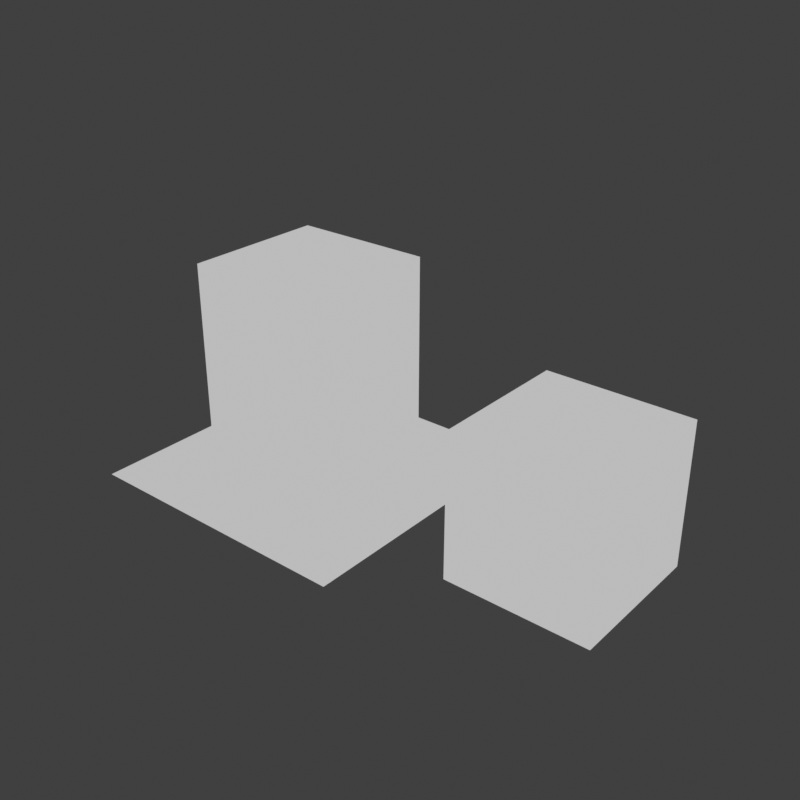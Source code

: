 # Source: test.blend  (saved by Blender 4.3.34; exported with 4.5.12 LTS)
import bpy
from mathutils import Matrix  # noqa: F401  (used for matrix-valued properties, if any)

bpy.ops.wm.read_factory_settings(use_empty=True)
scene = bpy.context.scene
scene.name = 'Scene'

# ---- collections
col_test = bpy.data.collections.new('Test'); scene.collection.children.link(col_test)
col_test_2 = bpy.data.collections.new('Test 2'); scene.collection.children.link(col_test_2)

# ---- images (referenced by path relative to the original .blend; pixels are not part of the script)
import os
ASSET_DIR = os.environ.get("B2B_ASSET_DIR", "")  # directory of the original .blend (textures are referenced by path, not embedded)
HERE = os.path.dirname(os.path.abspath(__file__))  # packed textures are extracted next to this script under _unpacked/

def load_image(name, relpath, width, height, colorspace="sRGB"):
    """Load a texture the original file referenced (path relative to the .blend, or extracted next to this script)."""
    p = next((c for c in (os.path.join(HERE, relpath), os.path.join(ASSET_DIR, relpath)) if relpath and os.path.exists(c)), "")
    if p:
        img = bpy.data.images.load(p, check_existing=True)
        img.name = name
    else:  # same state as the original file: an image datablock whose file is absent (Cycles renders it pink)
        img = bpy.data.images.new(name, width, height)
        img.source = "FILE"
        img.filepath = "//" + (relpath or name)
    img.colorspace_settings.name = colorspace
    return img
img_grid3 = load_image('grid3', '_unpacked/grid3.83b63a6a.png', 128, 128, 'sRGB')
img_buttons = load_image('buttons', '_unpacked/buttons.1c6da9cf.png', 1024, 1024, 'sRGB')

# ---- materials (node trees are filled in below, after node groups)
mat_grid = bpy.data.materials.new('grid')
mat_buttons = bpy.data.materials.new('buttons')

# ---- node groups
ng_icomake__ngpmshader = bpy.data.node_groups.new('[ICOMAKE] NGPmShader', 'ShaderNodeTree')
_s = ng_icomake__ngpmshader.interface.new_socket(name='Output', in_out='OUTPUT', socket_type='NodeSocketShader')
_s = ng_icomake__ngpmshader.interface.new_socket(name='Color', in_out='INPUT', socket_type='NodeSocketColor')
_s = ng_icomake__ngpmshader.interface.new_socket(name='Emission Strength', in_out='INPUT', socket_type='NodeSocketFloat')
_N = ng_icomake__ngpmshader.nodes; _L = ng_icomake__ngpmshader.links
n0 = _N.new('NodeGroupInput'); n0.name = 'Group Input'; n0.location = (0, 0)
n1 = _N.new('NodeGroupOutput'); n1.name = 'Group Output'; n1.location = (2200, 0)
n2 = _N.new('ShaderNodeEmission'); n2.name = 'Emission'; n2.location = (200, 0)
n3 = _N.new('ShaderNodeShaderToRGB'); n3.name = 'Shader to RGB'; n3.location = (400, 0)
n4 = _N.new('ShaderNodeBsdfPrincipled'); n4.name = 'Principled BSDF'; n4.location = (200, -200)
n5 = _N.new('ShaderNodeShaderToRGB'); n5.name = 'Shader to RGB.001'; n5.location = (500, -200)
n6 = _N.new('ShaderNodeSeparateHSV'); n6.name = 'Separate HSV (Legacy)'; n6.location = (700, -400)
n7 = _N.new('ShaderNodeCombineXYZ'); n7.name = 'Combine XYZ'; n7.location = (900, -400)
n8 = _N.new('ShaderNodeValToRGB'); n8.name = 'Color Ramp'; n8.location = (1100, -400)
while len(n8.color_ramp.elements) > 1: n8.color_ramp.elements.remove(n8.color_ramp.elements[-1])
n8.color_ramp.elements[0].position = 0.0; n8.color_ramp.elements[0].color = (0.05127, 0.05781, 0.05951, 1.0)
_e = n8.color_ramp.elements.new(0.25); _e.color = (0.05127, 0.05781, 0.05951, 1.0)
_e = n8.color_ramp.elements.new(0.375); _e.color = (0.1144, 0.117, 0.1119, 1.0)
_e = n8.color_ramp.elements.new(0.5); _e.color = (0.2831, 0.2864, 0.2872, 1.0)
_e = n8.color_ramp.elements.new(0.625); _e.color = (0.4735, 0.4735, 0.4287, 1.0)
_e = n8.color_ramp.elements.new(0.75); _e.color = (0.5089, 0.5089, 0.5149, 1.0)
_e = n8.color_ramp.elements.new(1.0); _e.color = (0.396, 0.3976, 0.4011, 1.0)
n9 = _N.new('ShaderNodeMixRGB'); n9.name = 'Mix (Legacy)'; n9.location = (1400, -200)
n9.blend_type = 'MULTIPLY'
n10 = _N.new('ShaderNodeEmission'); n10.name = 'Emission.001'; n10.location = (1600, -200)
n10.inputs[1].default_value = 18.0
n11 = _N.new('ShaderNodeShaderToRGB'); n11.name = 'Shader to RGB.002'; n11.location = (1800, -200)
n12 = _N.new('ShaderNodeMixRGB'); n12.name = 'Mix (Legacy).001'; n12.location = (2000, 0)
_L.new(n0.outputs[0], n2.inputs[0])
_L.new(n0.outputs[1], n2.inputs[1])
_L.new(n2.outputs[0], n3.inputs[0])
_L.new(n3.outputs[0], n12.inputs[1])
_L.new(n0.outputs[0], n4.inputs[0])
_L.new(n5.outputs[0], n9.inputs[1])
_L.new(n4.outputs[0], n5.inputs[0])
_L.new(n5.outputs[0], n6.inputs[0])
_L.new(n6.outputs[2], n7.inputs[0])
_L.new(n7.outputs[0], n8.inputs[0])
_L.new(n8.outputs[0], n9.inputs[2])
_L.new(n9.outputs[0], n10.inputs[0])
_L.new(n10.outputs[0], n11.inputs[0])
_L.new(n11.outputs[0], n12.inputs[2])
_L.new(n12.outputs[0], n1.inputs[0])
n1.is_active_output = True

# ---- material node trees
mat_grid.use_nodes = True; mat_grid.node_tree.nodes.clear()
_N = mat_grid.node_tree.nodes; _L = mat_grid.node_tree.links
n0 = _N.new('ShaderNodeOutputMaterial'); n0.name = 'Material Output'; n0.location = (300, 300)
n1 = _N.new('ShaderNodeTexImage'); n1.name = 'Image Texture'; n1.location = (-280, 280)
n1.image = img_grid3
n1.interpolation = 'Closest'
n2 = _N.new('ShaderNodeGroup'); n2.name = 'Group'; n2.location = (64, 298)
n2.node_tree = ng_icomake__ngpmshader
n2.inputs[1].default_value = 0.0
_L.new(n1.outputs[0], n2.inputs[0])
_L.new(n2.outputs[0], n0.inputs[0])
n0.is_active_output = True
mat_buttons.use_nodes = True; mat_buttons.node_tree.nodes.clear()
_N = mat_buttons.node_tree.nodes; _L = mat_buttons.node_tree.links
n0 = _N.new('ShaderNodeOutputMaterial'); n0.name = 'Material Output'; n0.location = (500, 0)
n1 = _N.new('ShaderNodeTexImage'); n1.name = 'Image Texture'; n1.location = (0, 0)
n1.image = img_buttons
n2 = _N.new('ShaderNodeGroup'); n2.name = 'Group'; n2.location = (290, 8)
n2.width = 150
n2.node_tree = ng_icomake__ngpmshader
_L.new(n1.outputs[0], n2.inputs[0])
_L.new(n1.outputs[1], n2.inputs[1])
_L.new(n2.outputs[0], n0.inputs[0])
n0.is_active_output = True

# ---- world
world_world = bpy.data.worlds.new('World'); scene.world = world_world
world_world.use_nodes = True; world_world.node_tree.nodes.clear()
_N = world_world.node_tree.nodes; _L = world_world.node_tree.links
n0 = _N.new('ShaderNodeOutputWorld'); n0.name = 'World Output'; n0.location = (300, 300)
n1 = _N.new('ShaderNodeBackground'); n1.name = 'Background'; n1.location = (10, 300)
n1.inputs[0].default_value = (0.05088, 0.05088, 0.05088, 1.0)
_L.new(n1.outputs[0], n0.inputs[0])
n0.is_active_output = True
world_world.color = (0.05088, 0.05088, 0.05088)
world_world.sun_shadow_jitter_overblur = 0.0

# ---- meshes
me_plane = bpy.data.meshes.new('Plane')
me_plane.from_pydata([(-64.0, -64.0, 0.0), (64.0, -64.0, 0.0), (-64.0, 64.0, 0.0), (64.0, 64.0, 0.0)], [], [(0, 1, 3, 2)])
_uv = me_plane.uv_layers.new(name='UVMap')
_uv.uv.foreach_set('vector', [0.0, 0.0, 1.0, 0.0, 1.0, 1.0, 0.0, 1.0])
me_plane.materials.append(mat_grid)
me_plane.update()
me_cube = bpy.data.meshes.new('Cube')
me_cube.from_pydata([(-32.0, -32.0, -32.0), (-32.0, -32.0, 32.0), (-32.0, 32.0, -32.0), (-32.0, 32.0, 32.0), (32.0, -32.0, -32.0), (32.0, -32.0, 32.0), (32.0, 32.0, -32.0), (32.0, 32.0, 32.0)], [], [(0, 1, 3, 2), (2, 3, 7, 6), (6, 7, 5, 4), (4, 5, 1, 0), (2, 6, 4, 0), (7, 3, 1, 5)])
_uv = me_cube.uv_layers.new(name='UVMap')
_uv.uv.foreach_set('vector', [0.0, 0.0, 1.0, 0.0, 1.0, 1.0, 0.0, 1.0, 0.0, 0.0, 1.0, 0.0, 1.0, 1.0, 0.0, 1.0, 0.0, 0.0, 1.0, 0.0, 1.0, 1.0, 0.0, 1.0, 0.0, 0.0, 1.0, 0.0, 1.0, 1.0, 0.0, 1.0, 0.0, 0.0, 1.0, 0.0, 1.0, 1.0, 0.0, 1.0, 0.0, 0.0, 1.0, 0.0, 1.0, 1.0, 0.0, 1.0])
me_cube.materials.append(mat_buttons)
me_cube.update()

# ---- objects
ob_plane = bpy.data.objects.new('Plane', me_plane)
ob_test = bpy.data.objects.new('Test', me_cube)
ob_test_icomake_def = bpy.data.objects.new('Test_icomake_def', None)
ob_test_2_icomake_def = bpy.data.objects.new('Test 2_icomake_def', None)
ob_test_001 = bpy.data.objects.new('Test.001', me_cube)
ob_test_002 = bpy.data.objects.new('Test.002', me_cube)

# ---- transforms, parenting, visibility, modifiers, constraints
ob_plane.location = (0.0, 0.0, -64.5)
ob_test.location = (0.0, 0.0, 0.0)
ob_test_icomake_def.location = (0.0, 0.0, 0.0)
ob_test_icomake_def.scale = (64.0, 64.0, 64.0)
ob_test_icomake_def.empty_display_type = 'CUBE'
ob_test_2_icomake_def.location = (0.0, 0.0, -25.8)
ob_test_2_icomake_def.scale = (64.0, 64.0, 38.4)
ob_test_2_icomake_def.empty_display_type = 'CUBE'
ob_test_001.location = (0.0, 0.0, -32.0)
ob_test_002.location = (128.0, 0.0, -32.0)

# ---- collection membership
scene.collection.objects.link(ob_plane)
col_test.objects.link(ob_test)
col_test.objects.link(ob_test_icomake_def)
col_test_2.objects.link(ob_test_2_icomake_def)
col_test_2.objects.link(ob_test_001)
col_test_2.objects.link(ob_test_002)

# ---- scene / render settings (as saved in the file)
scene.frame_start = 1; scene.frame_end = 250; scene.frame_set(0)
scene.render.engine = 'BLENDER_EEVEE_NEXT'
scene.render.image_settings.file_format = 'TARGA'
scene.render.resolution_x = 128
scene.render.resolution_y = 128
scene.render.film_transparent = True
scene.view_settings.view_transform = 'Standard'
bpy.context.view_layer.update()

# ---- added for rendering (the .blend has no active camera and no usable light): camera, sun
cam_auto = bpy.data.cameras.new('AutoCamera')
cam_auto.lens = 50.0
cam_auto.sensor_width = 36.0
cam_auto.clip_end = 4472.64
ob_auto_camera = bpy.data.objects.new('AutoCamera', cam_auto)
scene.collection.objects.link(ob_auto_camera)
ob_auto_camera.location = (302.852, -305.823, 187.632)
ob_auto_camera.rotation_euler = (1.09748, -7.21219e-08, 0.694738)
scene.camera = ob_auto_camera
light_auto_sun = bpy.data.lights.new('AutoSun', 'SUN')
light_auto_sun.energy = 3.0
light_auto_sun.angle = 0.0523599
ob_auto_sun = bpy.data.objects.new('AutoSun', light_auto_sun)
scene.collection.objects.link(ob_auto_sun)
ob_auto_sun.rotation_euler = (0.872665, 0.174533, 0.523599)
bpy.context.view_layer.update()
